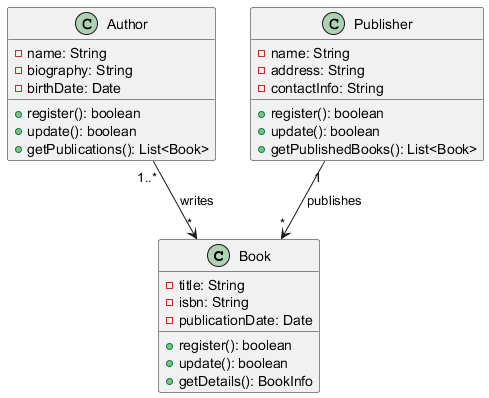

The diagram above was rendered by PlantUML. Its source (embedded in the PNG):
@startuml
class Book {
    - title: String
    - isbn: String
    - publicationDate: Date
    + register(): boolean
    + update(): boolean
    + getDetails(): BookInfo
}

class Author {
    - name: String
    - biography: String
    - birthDate: Date
    + register(): boolean
    + update(): boolean
    + getPublications(): List<Book>
}

class Publisher {
    - name: String
    - address: String
    - contactInfo: String
    + register(): boolean
    + update(): boolean
    + getPublishedBooks(): List<Book>
}

Author "1..*" --> "*" Book : writes
Publisher "1" --> "*" Book : publishes
@enduml